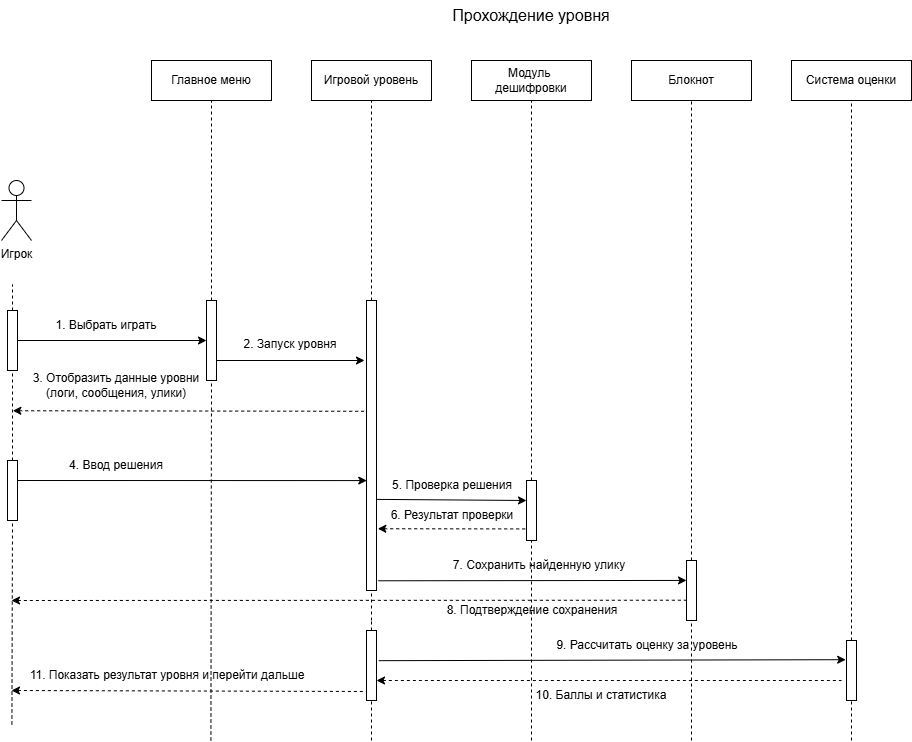

The diagram above was exported from draw.io. Its source (the exported page's mxGraphModel, read from the mxfile embedded in the PNG):
<mxGraphModel dx="1895" dy="1313" grid="1" gridSize="10" guides="1" tooltips="1" connect="1" arrows="1" fold="1" page="1" pageScale="1" pageWidth="1169" pageHeight="827" math="0" shadow="0">
  <root>
    <mxCell id="0" />
    <mxCell id="1" parent="0" />
    <mxCell id="770a7rxEgM9rh-EVp59F-1" parent="1" style="shape=umlActor;verticalLabelPosition=bottom;verticalAlign=top;html=1;outlineConnect=0;" value="Игрок" vertex="1">
      <mxGeometry height="60" width="30" x="50" y="200" as="geometry" />
    </mxCell>
    <mxCell id="770a7rxEgM9rh-EVp59F-2" parent="1" style="rounded=0;whiteSpace=wrap;html=1;" value="Главное меню" vertex="1">
      <mxGeometry height="40" width="120" x="200" y="80" as="geometry" />
    </mxCell>
    <mxCell id="770a7rxEgM9rh-EVp59F-3" parent="1" style="rounded=0;whiteSpace=wrap;html=1;" value="Игровой уровень" vertex="1">
      <mxGeometry height="40" width="120" x="360" y="80" as="geometry" />
    </mxCell>
    <mxCell id="770a7rxEgM9rh-EVp59F-5" parent="1" style="rounded=0;whiteSpace=wrap;html=1;" value="Модуль&amp;nbsp;&lt;div&gt;дешифровки&lt;/div&gt;" vertex="1">
      <mxGeometry height="40" width="120" x="520" y="80" as="geometry" />
    </mxCell>
    <mxCell id="770a7rxEgM9rh-EVp59F-6" parent="1" style="rounded=0;whiteSpace=wrap;html=1;" value="Блокнот" vertex="1">
      <mxGeometry height="40" width="120" x="680" y="80" as="geometry" />
    </mxCell>
    <mxCell id="770a7rxEgM9rh-EVp59F-7" parent="1" style="rounded=0;whiteSpace=wrap;html=1;" value="Система оценки" vertex="1">
      <mxGeometry height="40" width="120" x="840" y="80" as="geometry" />
    </mxCell>
    <mxCell id="770a7rxEgM9rh-EVp59F-10" edge="1" parent="1" source="770a7rxEgM9rh-EVp59F-34" style="endArrow=none;dashed=1;html=1;rounded=0;entryX=0.5;entryY=1;entryDx=0;entryDy=0;" target="770a7rxEgM9rh-EVp59F-7" value="">
      <mxGeometry height="50" relative="1" width="50" as="geometry">
        <mxPoint x="900" y="760" as="sourcePoint" />
        <mxPoint x="520" y="420" as="targetPoint" />
      </mxGeometry>
    </mxCell>
    <mxCell id="770a7rxEgM9rh-EVp59F-11" edge="1" parent="1" source="770a7rxEgM9rh-EVp59F-32" style="endArrow=none;dashed=1;html=1;rounded=0;entryX=0.5;entryY=1;entryDx=0;entryDy=0;" target="770a7rxEgM9rh-EVp59F-6" value="">
      <mxGeometry height="50" relative="1" width="50" as="geometry">
        <mxPoint x="740" y="760" as="sourcePoint" />
        <mxPoint x="739.41" y="140" as="targetPoint" />
      </mxGeometry>
    </mxCell>
    <mxCell id="770a7rxEgM9rh-EVp59F-12" edge="1" parent="1" source="770a7rxEgM9rh-EVp59F-26" style="endArrow=none;dashed=1;html=1;rounded=0;entryX=0.5;entryY=1;entryDx=0;entryDy=0;" target="770a7rxEgM9rh-EVp59F-5" value="">
      <mxGeometry height="50" relative="1" width="50" as="geometry">
        <mxPoint x="580" y="760" as="sourcePoint" />
        <mxPoint x="579.41" y="170" as="targetPoint" />
      </mxGeometry>
    </mxCell>
    <mxCell id="770a7rxEgM9rh-EVp59F-13" edge="1" parent="1" source="770a7rxEgM9rh-EVp59F-20" style="endArrow=none;dashed=1;html=1;rounded=0;entryX=0.5;entryY=1;entryDx=0;entryDy=0;" target="770a7rxEgM9rh-EVp59F-3" value="">
      <mxGeometry height="50" relative="1" width="50" as="geometry">
        <mxPoint x="420" y="760" as="sourcePoint" />
        <mxPoint x="430" y="187" as="targetPoint" />
      </mxGeometry>
    </mxCell>
    <mxCell id="770a7rxEgM9rh-EVp59F-14" edge="1" parent="1" source="770a7rxEgM9rh-EVp59F-17" style="endArrow=none;dashed=1;html=1;rounded=0;entryX=0.5;entryY=1;entryDx=0;entryDy=0;" target="770a7rxEgM9rh-EVp59F-2" value="">
      <mxGeometry height="50" relative="1" width="50" as="geometry">
        <mxPoint x="259.40999999999997" y="760" as="sourcePoint" />
        <mxPoint x="260" y="130" as="targetPoint" />
      </mxGeometry>
    </mxCell>
    <mxCell id="770a7rxEgM9rh-EVp59F-15" parent="1" style="text;html=1;whiteSpace=wrap;strokeColor=none;fillColor=none;align=center;verticalAlign=middle;rounded=0;" value="&lt;font style=&quot;font-size: 16px;&quot;&gt;Прохождение уровня&lt;/font&gt;" vertex="1">
      <mxGeometry height="30" width="160" x="500" y="20" as="geometry" />
    </mxCell>
    <mxCell id="770a7rxEgM9rh-EVp59F-18" edge="1" parent="1" style="endArrow=none;dashed=1;html=1;rounded=0;entryX=0.5;entryY=1;entryDx=0;entryDy=0;" target="770a7rxEgM9rh-EVp59F-17" value="">
      <mxGeometry height="50" relative="1" width="50" as="geometry">
        <mxPoint x="259.40999999999997" y="760" as="sourcePoint" />
        <mxPoint x="260" y="120" as="targetPoint" />
      </mxGeometry>
    </mxCell>
    <mxCell id="770a7rxEgM9rh-EVp59F-17" parent="1" style="rounded=0;whiteSpace=wrap;html=1;" value="" vertex="1">
      <mxGeometry height="80" width="10" x="255" y="320" as="geometry" />
    </mxCell>
    <mxCell id="770a7rxEgM9rh-EVp59F-19" edge="1" parent="1" source="770a7rxEgM9rh-EVp59F-22" style="endArrow=none;dashed=1;html=1;rounded=0;entryX=0.5;entryY=1;entryDx=0;entryDy=0;" value="">
      <mxGeometry height="50" relative="1" width="50" as="geometry">
        <mxPoint x="60.41" y="744" as="sourcePoint" />
        <mxPoint x="61.00000000000003" y="304" as="targetPoint" />
      </mxGeometry>
    </mxCell>
    <mxCell id="770a7rxEgM9rh-EVp59F-16" parent="1" style="rounded=0;whiteSpace=wrap;html=1;" value="" vertex="1">
      <mxGeometry height="60" width="10" x="56" y="330" as="geometry" />
    </mxCell>
    <mxCell id="770a7rxEgM9rh-EVp59F-21" edge="1" parent="1" style="endArrow=none;dashed=1;html=1;rounded=0;entryX=0.5;entryY=1;entryDx=0;entryDy=0;" target="770a7rxEgM9rh-EVp59F-20" value="">
      <mxGeometry height="50" relative="1" width="50" as="geometry">
        <mxPoint x="420" y="490" as="sourcePoint" />
        <mxPoint x="420" y="120" as="targetPoint" />
      </mxGeometry>
    </mxCell>
    <mxCell id="770a7rxEgM9rh-EVp59F-20" parent="1" style="rounded=0;whiteSpace=wrap;html=1;" value="" vertex="1">
      <mxGeometry height="290" width="10" x="415" y="320" as="geometry" />
    </mxCell>
    <mxCell id="770a7rxEgM9rh-EVp59F-23" edge="1" parent="1" style="endArrow=none;dashed=1;html=1;rounded=0;entryX=0.5;entryY=1;entryDx=0;entryDy=0;" target="770a7rxEgM9rh-EVp59F-22" value="">
      <mxGeometry height="50" relative="1" width="50" as="geometry">
        <mxPoint x="60.41" y="744" as="sourcePoint" />
        <mxPoint x="61.00000000000003" y="304" as="targetPoint" />
      </mxGeometry>
    </mxCell>
    <mxCell id="770a7rxEgM9rh-EVp59F-22" parent="1" style="rounded=0;whiteSpace=wrap;html=1;" value="" vertex="1">
      <mxGeometry height="60" width="10" x="56" y="480" as="geometry" />
    </mxCell>
    <mxCell id="770a7rxEgM9rh-EVp59F-25" edge="1" parent="1" style="endArrow=none;dashed=1;html=1;rounded=0;entryX=0.5;entryY=1;entryDx=0;entryDy=0;" target="770a7rxEgM9rh-EVp59F-20" value="">
      <mxGeometry height="50" relative="1" width="50" as="geometry">
        <mxPoint x="420" y="640" as="sourcePoint" />
        <mxPoint x="420" y="620" as="targetPoint" />
      </mxGeometry>
    </mxCell>
    <mxCell id="770a7rxEgM9rh-EVp59F-27" edge="1" parent="1" style="endArrow=none;dashed=1;html=1;rounded=0;entryX=0.5;entryY=1;entryDx=0;entryDy=0;" target="770a7rxEgM9rh-EVp59F-26" value="">
      <mxGeometry height="50" relative="1" width="50" as="geometry">
        <mxPoint x="580" y="760" as="sourcePoint" />
        <mxPoint x="580" y="120" as="targetPoint" />
      </mxGeometry>
    </mxCell>
    <mxCell id="770a7rxEgM9rh-EVp59F-26" parent="1" style="rounded=0;whiteSpace=wrap;html=1;" value="" vertex="1">
      <mxGeometry height="60" width="10" x="575" y="500" as="geometry" />
    </mxCell>
    <mxCell id="770a7rxEgM9rh-EVp59F-29" edge="1" parent="1" source="770a7rxEgM9rh-EVp59F-30" style="endArrow=none;dashed=1;html=1;rounded=0;entryX=0.5;entryY=1;entryDx=0;entryDy=0;" value="">
      <mxGeometry height="50" relative="1" width="50" as="geometry">
        <mxPoint x="420" y="760" as="sourcePoint" />
        <mxPoint x="420" y="640" as="targetPoint" />
      </mxGeometry>
    </mxCell>
    <mxCell id="770a7rxEgM9rh-EVp59F-31" edge="1" parent="1" style="endArrow=none;dashed=1;html=1;rounded=0;entryX=0.5;entryY=1;entryDx=0;entryDy=0;" target="770a7rxEgM9rh-EVp59F-30" value="">
      <mxGeometry height="50" relative="1" width="50" as="geometry">
        <mxPoint x="420" y="760" as="sourcePoint" />
        <mxPoint x="420" y="640" as="targetPoint" />
      </mxGeometry>
    </mxCell>
    <mxCell id="770a7rxEgM9rh-EVp59F-30" parent="1" style="rounded=0;whiteSpace=wrap;html=1;" value="" vertex="1">
      <mxGeometry height="70" width="10" x="415" y="650" as="geometry" />
    </mxCell>
    <mxCell id="770a7rxEgM9rh-EVp59F-33" edge="1" parent="1" style="endArrow=none;dashed=1;html=1;rounded=0;entryX=0.5;entryY=1;entryDx=0;entryDy=0;" target="770a7rxEgM9rh-EVp59F-32" value="">
      <mxGeometry height="50" relative="1" width="50" as="geometry">
        <mxPoint x="740" y="760" as="sourcePoint" />
        <mxPoint x="740" y="120" as="targetPoint" />
      </mxGeometry>
    </mxCell>
    <mxCell id="770a7rxEgM9rh-EVp59F-32" parent="1" style="rounded=0;whiteSpace=wrap;html=1;" value="" vertex="1">
      <mxGeometry height="60" width="10" x="735" y="580" as="geometry" />
    </mxCell>
    <mxCell id="770a7rxEgM9rh-EVp59F-36" edge="1" parent="1" style="endArrow=none;dashed=1;html=1;rounded=0;entryX=0.5;entryY=1;entryDx=0;entryDy=0;" target="770a7rxEgM9rh-EVp59F-34" value="">
      <mxGeometry height="50" relative="1" width="50" as="geometry">
        <mxPoint x="900" y="760" as="sourcePoint" />
        <mxPoint x="900" y="120" as="targetPoint" />
      </mxGeometry>
    </mxCell>
    <mxCell id="770a7rxEgM9rh-EVp59F-34" parent="1" style="rounded=0;whiteSpace=wrap;html=1;" value="" vertex="1">
      <mxGeometry height="60" width="10" x="895" y="660" as="geometry" />
    </mxCell>
    <mxCell id="770a7rxEgM9rh-EVp59F-37" edge="1" parent="1" source="770a7rxEgM9rh-EVp59F-16" style="endArrow=classic;html=1;rounded=0;exitX=1;exitY=0.5;exitDx=0;exitDy=0;entryX=0;entryY=0.5;entryDx=0;entryDy=0;" target="770a7rxEgM9rh-EVp59F-17" value="">
      <mxGeometry height="50" relative="1" width="50" as="geometry">
        <mxPoint x="470" y="430" as="sourcePoint" />
        <mxPoint x="520" y="380" as="targetPoint" />
      </mxGeometry>
    </mxCell>
    <mxCell id="770a7rxEgM9rh-EVp59F-40" edge="1" parent="1" style="endArrow=classic;html=1;rounded=0;exitX=1;exitY=0.5;exitDx=0;exitDy=0;entryX=0.027;entryY=0.126;entryDx=0;entryDy=0;entryPerimeter=0;" value="">
      <mxGeometry height="50" relative="1" width="50" as="geometry">
        <mxPoint x="66" y="500" as="sourcePoint" />
        <mxPoint x="415.27" y="500.0799999999999" as="targetPoint" />
      </mxGeometry>
    </mxCell>
    <mxCell id="770a7rxEgM9rh-EVp59F-41" edge="1" parent="1" style="endArrow=classic;html=1;rounded=0;entryX=0.196;entryY=0.398;entryDx=0;entryDy=0;entryPerimeter=0;exitX=1;exitY=0.361;exitDx=0;exitDy=0;exitPerimeter=0;" value="">
      <mxGeometry height="50" relative="1" width="50" as="geometry">
        <mxPoint x="425" y="518.8799999999999" as="sourcePoint" />
        <mxPoint x="575" y="520" as="targetPoint" />
      </mxGeometry>
    </mxCell>
    <mxCell id="770a7rxEgM9rh-EVp59F-42" edge="1" parent="1" style="endArrow=none;dashed=1;html=1;rounded=0;startArrow=classic;startFill=1;entryX=-0.022;entryY=0.807;entryDx=0;entryDy=0;entryPerimeter=0;exitX=1.133;exitY=0.728;exitDx=0;exitDy=0;exitPerimeter=0;" target="770a7rxEgM9rh-EVp59F-26" value="">
      <mxGeometry height="50" relative="1" width="50" as="geometry">
        <mxPoint x="426.33000000000004" y="548.2399999999999" as="sourcePoint" />
        <mxPoint x="800" y="570" as="targetPoint" />
      </mxGeometry>
    </mxCell>
    <mxCell id="770a7rxEgM9rh-EVp59F-43" edge="1" parent="1" style="endArrow=classic;html=1;rounded=0;entryX=0;entryY=0.332;entryDx=0;entryDy=0;exitX=1.186;exitY=0.338;exitDx=0;exitDy=0;exitPerimeter=0;entryPerimeter=0;" target="770a7rxEgM9rh-EVp59F-32" value="">
      <mxGeometry height="50" relative="1" width="50" as="geometry">
        <mxPoint x="426.86" y="600.28" as="sourcePoint" />
        <mxPoint x="680" y="601" as="targetPoint" />
      </mxGeometry>
    </mxCell>
    <mxCell id="770a7rxEgM9rh-EVp59F-44" edge="1" parent="1" style="endArrow=none;dashed=1;html=1;rounded=0;startArrow=classic;startFill=1;entryX=-0.052;entryY=0.662;entryDx=0;entryDy=0;entryPerimeter=0;" target="770a7rxEgM9rh-EVp59F-32" value="">
      <mxGeometry height="50" relative="1" width="50" as="geometry">
        <mxPoint x="60" y="620" as="sourcePoint" />
        <mxPoint x="589" y="630" as="targetPoint" />
      </mxGeometry>
    </mxCell>
    <mxCell id="770a7rxEgM9rh-EVp59F-45" edge="1" parent="1" source="770a7rxEgM9rh-EVp59F-30" style="endArrow=classic;html=1;rounded=0;movable=1;resizable=1;rotatable=1;deletable=1;editable=1;locked=0;connectable=1;entryX=-0.082;entryY=0.32;entryDx=0;entryDy=0;entryPerimeter=0;exitX=1.224;exitY=0.431;exitDx=0;exitDy=0;exitPerimeter=0;" target="770a7rxEgM9rh-EVp59F-34" value="">
      <mxGeometry height="50" relative="1" width="50" as="geometry">
        <mxPoint x="430" y="680" as="sourcePoint" />
        <mxPoint x="905.0000000000001" y="675.28" as="targetPoint" />
      </mxGeometry>
    </mxCell>
    <mxCell id="770a7rxEgM9rh-EVp59F-46" edge="1" parent="1" style="endArrow=none;dashed=1;html=1;rounded=0;startArrow=classic;startFill=1;exitX=0.991;exitY=0.662;exitDx=0;exitDy=0;exitPerimeter=0;" value="">
      <mxGeometry height="50" relative="1" width="50" as="geometry">
        <mxPoint x="425" y="700" as="sourcePoint" />
        <mxPoint x="890" y="700" as="targetPoint" />
      </mxGeometry>
    </mxCell>
    <mxCell id="770a7rxEgM9rh-EVp59F-47" parent="1" style="text;html=1;whiteSpace=wrap;strokeColor=none;fillColor=none;align=center;verticalAlign=middle;rounded=0;" value="1. Выбрать играть" vertex="1">
      <mxGeometry height="30" width="110" x="100" y="330" as="geometry" />
    </mxCell>
    <mxCell id="770a7rxEgM9rh-EVp59F-48" parent="1" style="text;html=1;whiteSpace=wrap;strokeColor=none;fillColor=none;align=center;verticalAlign=middle;rounded=0;" value="2. Запуск уровня" vertex="1">
      <mxGeometry height="30" width="110" x="284" y="349" as="geometry" />
    </mxCell>
    <mxCell id="770a7rxEgM9rh-EVp59F-49" parent="1" style="text;html=1;whiteSpace=wrap;strokeColor=none;fillColor=none;align=center;verticalAlign=middle;rounded=0;" value="3. Отобразить данные уровни (логи, сообщения, улики)" vertex="1">
      <mxGeometry height="30" width="180" x="75" y="390" as="geometry" />
    </mxCell>
    <mxCell id="770a7rxEgM9rh-EVp59F-50" parent="1" style="text;html=1;whiteSpace=wrap;strokeColor=none;fillColor=none;align=center;verticalAlign=middle;rounded=0;" value="4. Ввод решения" vertex="1">
      <mxGeometry height="30" width="110" x="110" y="470" as="geometry" />
    </mxCell>
    <mxCell id="770a7rxEgM9rh-EVp59F-51" parent="1" style="text;html=1;whiteSpace=wrap;strokeColor=none;fillColor=none;align=center;verticalAlign=middle;rounded=0;" value="5. Проверка решения" vertex="1">
      <mxGeometry height="30" width="130" x="436" y="490" as="geometry" />
    </mxCell>
    <mxCell id="770a7rxEgM9rh-EVp59F-52" parent="1" style="text;html=1;whiteSpace=wrap;strokeColor=none;fillColor=none;align=center;verticalAlign=middle;rounded=0;" value="6. Результат проверки" vertex="1">
      <mxGeometry height="30" width="130" x="436" y="520" as="geometry" />
    </mxCell>
    <mxCell id="770a7rxEgM9rh-EVp59F-53" parent="1" style="text;html=1;whiteSpace=wrap;strokeColor=none;fillColor=none;align=center;verticalAlign=middle;rounded=0;" value="7. Сохранить найденную улику" vertex="1">
      <mxGeometry height="30" width="260" x="458" y="570" as="geometry" />
    </mxCell>
    <mxCell id="770a7rxEgM9rh-EVp59F-54" parent="1" style="text;html=1;whiteSpace=wrap;strokeColor=none;fillColor=none;align=center;verticalAlign=middle;rounded=0;" value="8. Подтверждение сохранения" vertex="1">
      <mxGeometry height="30" width="260" x="451" y="615" as="geometry" />
    </mxCell>
    <mxCell id="770a7rxEgM9rh-EVp59F-55" parent="1" style="text;html=1;whiteSpace=wrap;strokeColor=none;fillColor=none;align=center;verticalAlign=middle;rounded=0;" value="9. Рассчитать оценку за уровень" vertex="1">
      <mxGeometry height="30" width="260" x="566" y="650" as="geometry" />
    </mxCell>
    <mxCell id="770a7rxEgM9rh-EVp59F-56" parent="1" style="text;html=1;whiteSpace=wrap;strokeColor=none;fillColor=none;align=center;verticalAlign=middle;rounded=0;" value="10. Баллы и статистика" vertex="1">
      <mxGeometry height="30" width="260" x="520" y="700" as="geometry" />
    </mxCell>
    <mxCell id="770a7rxEgM9rh-EVp59F-57" edge="1" parent="1" style="endArrow=none;dashed=1;html=1;rounded=0;startArrow=classic;startFill=1;entryX=0;entryY=0.5;entryDx=0;entryDy=0;" value="">
      <mxGeometry height="50" relative="1" width="50" as="geometry">
        <mxPoint x="60" y="710" as="sourcePoint" />
        <mxPoint x="415" y="710.9999999999999" as="targetPoint" />
      </mxGeometry>
    </mxCell>
    <mxCell id="770a7rxEgM9rh-EVp59F-58" parent="1" style="text;html=1;whiteSpace=wrap;strokeColor=none;fillColor=none;align=center;verticalAlign=middle;rounded=0;" value="11. Показать результат уровня и перейти дальше" vertex="1">
      <mxGeometry height="30" width="300" x="66" y="680" as="geometry" />
    </mxCell>
    <mxCell id="770a7rxEgM9rh-EVp59F-59" edge="1" parent="1" source="770a7rxEgM9rh-EVp59F-17" style="endArrow=classic;html=1;rounded=0;exitX=1;exitY=0.75;exitDx=0;exitDy=0;" value="">
      <mxGeometry height="50" relative="1" width="50" as="geometry">
        <mxPoint x="268" y="380" as="sourcePoint" />
        <mxPoint x="413" y="380" as="targetPoint" />
      </mxGeometry>
    </mxCell>
    <mxCell id="770a7rxEgM9rh-EVp59F-60" edge="1" parent="1" style="endArrow=none;dashed=1;html=1;rounded=0;startArrow=classic;startFill=1;entryX=-0.241;entryY=0.382;entryDx=0;entryDy=0;entryPerimeter=0;exitX=1.133;exitY=0.728;exitDx=0;exitDy=0;exitPerimeter=0;" target="770a7rxEgM9rh-EVp59F-20" value="">
      <mxGeometry height="50" relative="1" width="50" as="geometry">
        <mxPoint x="61.329999999999984" y="430.2399999999999" as="sourcePoint" />
        <mxPoint x="209.99999999999994" y="430" as="targetPoint" />
      </mxGeometry>
    </mxCell>
  </root>
</mxGraphModel>